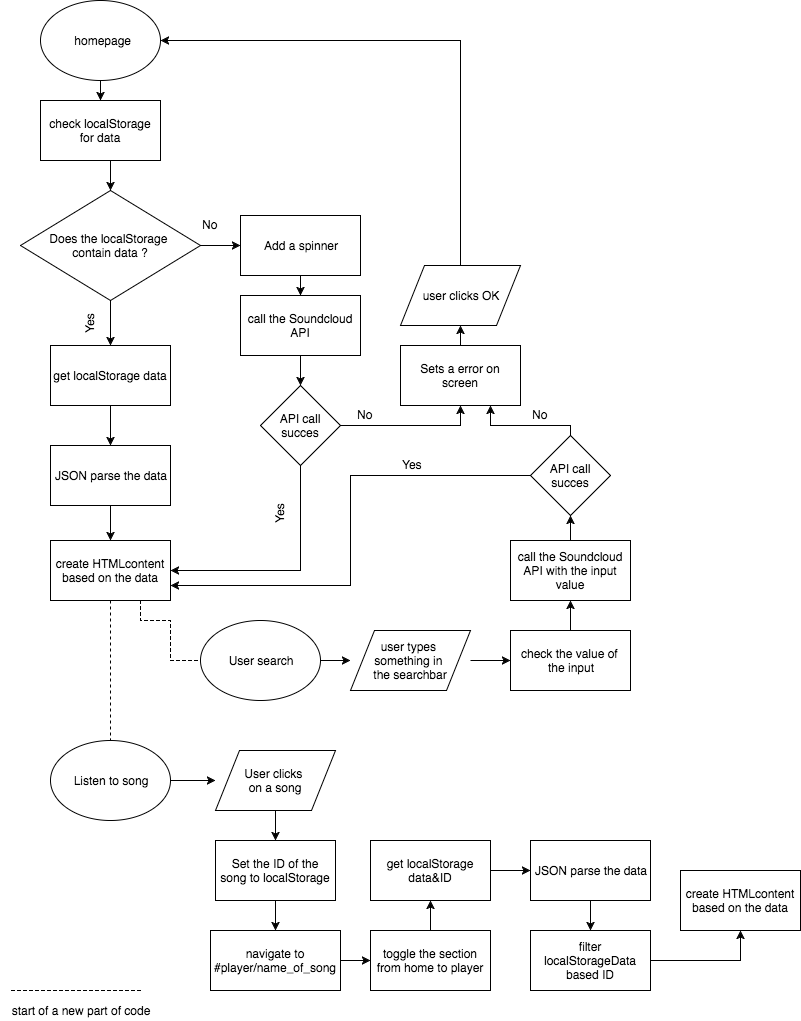

The diagram above was exported from draw.io. Its source (the exported page's mxGraphModel, read from the mxfile embedded in the PNG):
<mxGraphModel dx="950" dy="554" grid="1" gridSize="10" guides="1" tooltips="1" connect="1" arrows="1" fold="1" page="1" pageScale="1" pageWidth="850" pageHeight="1100" background="#ffffff" math="0" shadow="0">
  <root>
    <mxCell id="0" />
    <mxCell id="1" parent="0" />
    <mxCell id="22" value="" style="edgeStyle=orthogonalEdgeStyle;rounded=0;html=1;startArrow=none;startFill=0;endArrow=classic;endFill=1;jettySize=auto;orthogonalLoop=1;" edge="1" parent="1" source="2" target="21">
      <mxGeometry relative="1" as="geometry" />
    </mxCell>
    <mxCell id="2" value="&amp;nbsp;homepage" style="ellipse;whiteSpace=wrap;html=1;" vertex="1" parent="1">
      <mxGeometry x="80" y="40" width="120" height="80" as="geometry" />
    </mxCell>
    <mxCell id="10" value="" style="edgeStyle=orthogonalEdgeStyle;rounded=0;html=1;startArrow=none;startFill=0;endArrow=classic;endFill=1;jettySize=auto;orthogonalLoop=1;" edge="1" parent="1" target="6">
      <mxGeometry relative="1" as="geometry">
        <mxPoint x="150" y="200" as="sourcePoint" />
      </mxGeometry>
    </mxCell>
    <mxCell id="35" style="edgeStyle=orthogonalEdgeStyle;rounded=0;html=1;exitX=1;exitY=0.5;entryX=0;entryY=0.5;startArrow=none;startFill=0;endArrow=classic;endFill=1;jettySize=auto;orthogonalLoop=1;" edge="1" parent="1" source="6" target="15">
      <mxGeometry relative="1" as="geometry" />
    </mxCell>
    <mxCell id="42" value="" style="edgeStyle=orthogonalEdgeStyle;rounded=0;html=1;startArrow=none;startFill=0;endArrow=classic;endFill=1;jettySize=auto;orthogonalLoop=1;" edge="1" parent="1" source="6" target="40">
      <mxGeometry relative="1" as="geometry" />
    </mxCell>
    <mxCell id="6" value="Does the localStorage&amp;nbsp;&lt;div&gt;contain data ?&lt;/div&gt;" style="rhombus;whiteSpace=wrap;html=1;" vertex="1" parent="1">
      <mxGeometry x="60" y="230" width="180" height="110" as="geometry" />
    </mxCell>
    <mxCell id="7" value="Yes" style="text;html=1;resizable=0;points=[];autosize=1;align=left;verticalAlign=top;spacingTop=-4;rotation=-90;" vertex="1" parent="1">
      <mxGeometry x="110" y="345" width="40" height="20" as="geometry" />
    </mxCell>
    <mxCell id="8" value="No" style="text;html=1;resizable=0;points=[];autosize=1;align=left;verticalAlign=top;spacingTop=-4;" vertex="1" parent="1">
      <mxGeometry x="240" y="255" width="30" height="20" as="geometry" />
    </mxCell>
    <mxCell id="23" value="" style="edgeStyle=orthogonalEdgeStyle;rounded=0;html=1;startArrow=none;startFill=0;endArrow=classic;endFill=1;jettySize=auto;orthogonalLoop=1;" edge="1" parent="1" source="15" target="18">
      <mxGeometry relative="1" as="geometry" />
    </mxCell>
    <mxCell id="15" value="Add a spinner" style="whiteSpace=wrap;html=1;" vertex="1" parent="1">
      <mxGeometry x="280" y="255" width="120" height="60" as="geometry" />
    </mxCell>
    <mxCell id="25" value="" style="edgeStyle=orthogonalEdgeStyle;rounded=0;html=1;startArrow=none;startFill=0;endArrow=classic;endFill=1;jettySize=auto;orthogonalLoop=1;" edge="1" parent="1" source="18" target="24">
      <mxGeometry relative="1" as="geometry" />
    </mxCell>
    <mxCell id="18" value="call the Soundcloud API" style="whiteSpace=wrap;html=1;" vertex="1" parent="1">
      <mxGeometry x="280" y="335" width="120" height="60" as="geometry" />
    </mxCell>
    <mxCell id="21" value="&lt;span&gt;check localStorage for data&lt;/span&gt;" style="whiteSpace=wrap;html=1;" vertex="1" parent="1">
      <mxGeometry x="80" y="140" width="120" height="60" as="geometry" />
    </mxCell>
    <mxCell id="34" style="edgeStyle=orthogonalEdgeStyle;rounded=0;html=1;exitX=1;exitY=0.5;entryX=0.5;entryY=1;startArrow=none;startFill=0;endArrow=classic;endFill=1;jettySize=auto;orthogonalLoop=1;" edge="1" parent="1" source="24" target="28">
      <mxGeometry relative="1" as="geometry" />
    </mxCell>
    <mxCell id="45" style="edgeStyle=orthogonalEdgeStyle;rounded=0;html=1;exitX=0.5;exitY=1;entryX=1;entryY=0.5;startArrow=none;startFill=0;endArrow=classic;endFill=1;jettySize=auto;orthogonalLoop=1;" edge="1" parent="1" source="24" target="39">
      <mxGeometry relative="1" as="geometry" />
    </mxCell>
    <mxCell id="24" value="API call succes" style="rhombus;whiteSpace=wrap;html=1;" vertex="1" parent="1">
      <mxGeometry x="300" y="425" width="80" height="80" as="geometry" />
    </mxCell>
    <mxCell id="26" value="Yes" style="text;html=1;resizable=0;points=[];autosize=1;align=left;verticalAlign=top;spacingTop=-4;rotation=-90;" vertex="1" parent="1">
      <mxGeometry x="300" y="535" width="40" height="20" as="geometry" />
    </mxCell>
    <mxCell id="27" value="No" style="text;html=1;resizable=0;points=[];autosize=1;align=left;verticalAlign=top;spacingTop=-4;" vertex="1" parent="1">
      <mxGeometry x="395" y="445" width="30" height="20" as="geometry" />
    </mxCell>
    <mxCell id="38" style="edgeStyle=orthogonalEdgeStyle;rounded=0;html=1;exitX=0.5;exitY=0;entryX=0.5;entryY=1;startArrow=none;startFill=0;endArrow=classic;endFill=1;jettySize=auto;orthogonalLoop=1;" edge="1" parent="1" source="28" target="31">
      <mxGeometry relative="1" as="geometry" />
    </mxCell>
    <mxCell id="28" value="Sets a error on screen" style="whiteSpace=wrap;html=1;" vertex="1" parent="1">
      <mxGeometry x="440" y="385" width="120" height="60" as="geometry" />
    </mxCell>
    <mxCell id="33" style="edgeStyle=orthogonalEdgeStyle;rounded=0;html=1;exitX=0.5;exitY=0;entryX=1;entryY=0.5;startArrow=none;startFill=0;endArrow=classic;endFill=1;jettySize=auto;orthogonalLoop=1;" edge="1" parent="1" source="31" target="2">
      <mxGeometry relative="1" as="geometry" />
    </mxCell>
    <mxCell id="31" value="user clicks OK" style="shape=parallelogram;whiteSpace=wrap;html=1;" vertex="1" parent="1">
      <mxGeometry x="440" y="305" width="120" height="60" as="geometry" />
    </mxCell>
    <mxCell id="78" style="edgeStyle=orthogonalEdgeStyle;rounded=0;html=1;exitX=0.5;exitY=1;entryX=0.5;entryY=0;startArrow=none;startFill=0;endArrow=none;endFill=0;jettySize=auto;orthogonalLoop=1;dashed=1;" edge="1" parent="1" source="39" target="51">
      <mxGeometry relative="1" as="geometry" />
    </mxCell>
    <mxCell id="79" style="edgeStyle=orthogonalEdgeStyle;rounded=0;html=1;exitX=0.75;exitY=1;entryX=0;entryY=0.5;startArrow=none;startFill=0;endArrow=none;endFill=0;jettySize=auto;orthogonalLoop=1;dashed=1;" edge="1" parent="1" source="39" target="54">
      <mxGeometry relative="1" as="geometry">
        <Array as="points">
          <mxPoint x="180" y="660" />
          <mxPoint x="210" y="660" />
          <mxPoint x="210" y="700" />
        </Array>
      </mxGeometry>
    </mxCell>
    <mxCell id="39" value="create HTMLcontent based on the data" style="whiteSpace=wrap;html=1;" vertex="1" parent="1">
      <mxGeometry x="90" y="580" width="120" height="60" as="geometry" />
    </mxCell>
    <mxCell id="43" value="" style="edgeStyle=orthogonalEdgeStyle;rounded=0;html=1;startArrow=none;startFill=0;endArrow=classic;endFill=1;jettySize=auto;orthogonalLoop=1;" edge="1" parent="1" source="40" target="41">
      <mxGeometry relative="1" as="geometry" />
    </mxCell>
    <mxCell id="40" value="get localStorage data" style="whiteSpace=wrap;html=1;" vertex="1" parent="1">
      <mxGeometry x="90" y="385" width="120" height="60" as="geometry" />
    </mxCell>
    <mxCell id="44" value="" style="edgeStyle=orthogonalEdgeStyle;rounded=0;html=1;startArrow=none;startFill=0;endArrow=classic;endFill=1;jettySize=auto;orthogonalLoop=1;" edge="1" parent="1" source="41" target="39">
      <mxGeometry relative="1" as="geometry" />
    </mxCell>
    <mxCell id="41" value="JSON parse the data" style="whiteSpace=wrap;html=1;" vertex="1" parent="1">
      <mxGeometry x="90" y="485" width="120" height="60" as="geometry" />
    </mxCell>
    <mxCell id="73" value="" style="edgeStyle=orthogonalEdgeStyle;rounded=0;html=1;startArrow=none;startFill=0;endArrow=classic;endFill=1;jettySize=auto;orthogonalLoop=1;" edge="1" parent="1" source="49" target="72">
      <mxGeometry relative="1" as="geometry" />
    </mxCell>
    <mxCell id="49" value="User clicks&amp;nbsp;&lt;div&gt;on a song&lt;/div&gt;" style="shape=parallelogram;whiteSpace=wrap;html=1;" vertex="1" parent="1">
      <mxGeometry x="255" y="790" width="120" height="60" as="geometry" />
    </mxCell>
    <mxCell id="56" value="" style="edgeStyle=orthogonalEdgeStyle;rounded=0;html=1;startArrow=none;startFill=0;endArrow=classic;endFill=1;jettySize=auto;orthogonalLoop=1;" edge="1" parent="1" source="50" target="53">
      <mxGeometry relative="1" as="geometry" />
    </mxCell>
    <mxCell id="50" value="user types&amp;nbsp;&lt;div&gt;something in&amp;nbsp;&lt;/div&gt;&lt;div&gt;the searchbar&lt;/div&gt;" style="shape=parallelogram;whiteSpace=wrap;html=1;" vertex="1" parent="1">
      <mxGeometry x="390" y="670" width="120" height="60" as="geometry" />
    </mxCell>
    <mxCell id="71" value="" style="edgeStyle=orthogonalEdgeStyle;rounded=0;html=1;startArrow=none;startFill=0;endArrow=classic;endFill=1;jettySize=auto;orthogonalLoop=1;" edge="1" parent="1" source="51" target="49">
      <mxGeometry relative="1" as="geometry" />
    </mxCell>
    <mxCell id="51" value="Listen to song" style="ellipse;whiteSpace=wrap;html=1;" vertex="1" parent="1">
      <mxGeometry x="90" y="780" width="120" height="80" as="geometry" />
    </mxCell>
    <mxCell id="59" value="" style="edgeStyle=orthogonalEdgeStyle;rounded=0;html=1;startArrow=none;startFill=0;endArrow=classic;endFill=1;jettySize=auto;orthogonalLoop=1;" edge="1" parent="1" source="53" target="58">
      <mxGeometry relative="1" as="geometry" />
    </mxCell>
    <mxCell id="53" value="check the value of&amp;nbsp;&lt;div&gt;the input&lt;/div&gt;" style="whiteSpace=wrap;html=1;" vertex="1" parent="1">
      <mxGeometry x="550" y="670" width="120" height="60" as="geometry" />
    </mxCell>
    <mxCell id="55" value="" style="edgeStyle=orthogonalEdgeStyle;rounded=0;html=1;startArrow=none;startFill=0;endArrow=classic;endFill=1;jettySize=auto;orthogonalLoop=1;" edge="1" parent="1" source="54" target="50">
      <mxGeometry relative="1" as="geometry" />
    </mxCell>
    <mxCell id="54" value="User search" style="ellipse;whiteSpace=wrap;html=1;" vertex="1" parent="1">
      <mxGeometry x="240" y="660" width="120" height="80" as="geometry" />
    </mxCell>
    <mxCell id="64" style="edgeStyle=orthogonalEdgeStyle;rounded=0;html=1;exitX=0.5;exitY=0;entryX=0.5;entryY=1;startArrow=none;startFill=0;endArrow=classic;endFill=1;jettySize=auto;orthogonalLoop=1;" edge="1" parent="1" source="58" target="60">
      <mxGeometry relative="1" as="geometry" />
    </mxCell>
    <mxCell id="58" value="call the Soundcloud API with the input value" style="whiteSpace=wrap;html=1;" vertex="1" parent="1">
      <mxGeometry x="550" y="580" width="120" height="60" as="geometry" />
    </mxCell>
    <mxCell id="63" style="edgeStyle=orthogonalEdgeStyle;rounded=0;html=1;exitX=0;exitY=0.5;entryX=1;entryY=0.75;startArrow=none;startFill=0;endArrow=classic;endFill=1;jettySize=auto;orthogonalLoop=1;" edge="1" parent="1" source="60" target="39">
      <mxGeometry relative="1" as="geometry" />
    </mxCell>
    <mxCell id="65" style="edgeStyle=orthogonalEdgeStyle;rounded=0;html=1;exitX=0.5;exitY=0;entryX=0.75;entryY=1;startArrow=none;startFill=0;endArrow=classic;endFill=1;jettySize=auto;orthogonalLoop=1;" edge="1" parent="1" source="60" target="28">
      <mxGeometry relative="1" as="geometry">
        <Array as="points">
          <mxPoint x="610" y="465" />
          <mxPoint x="530" y="465" />
        </Array>
      </mxGeometry>
    </mxCell>
    <mxCell id="60" value="API call succes" style="rhombus;whiteSpace=wrap;html=1;" vertex="1" parent="1">
      <mxGeometry x="570" y="475" width="80" height="80" as="geometry" />
    </mxCell>
    <mxCell id="66" value="No" style="text;html=1;resizable=0;points=[];autosize=1;align=left;verticalAlign=top;spacingTop=-4;" vertex="1" parent="1">
      <mxGeometry x="570" y="445" width="30" height="20" as="geometry" />
    </mxCell>
    <mxCell id="70" value="Yes" style="text;html=1;resizable=0;points=[];autosize=1;align=left;verticalAlign=top;spacingTop=-4;rotation=0;" vertex="1" parent="1">
      <mxGeometry x="440" y="495" width="40" height="20" as="geometry" />
    </mxCell>
    <mxCell id="75" value="" style="edgeStyle=orthogonalEdgeStyle;rounded=0;html=1;startArrow=none;startFill=0;endArrow=classic;endFill=1;jettySize=auto;orthogonalLoop=1;" edge="1" parent="1" source="72" target="74">
      <mxGeometry relative="1" as="geometry" />
    </mxCell>
    <mxCell id="72" value="Set the ID of the song to localStorage" style="whiteSpace=wrap;html=1;" vertex="1" parent="1">
      <mxGeometry x="255" y="880" width="120" height="60" as="geometry" />
    </mxCell>
    <mxCell id="77" value="" style="edgeStyle=orthogonalEdgeStyle;rounded=0;html=1;startArrow=none;startFill=0;endArrow=classic;endFill=1;jettySize=auto;orthogonalLoop=1;" edge="1" parent="1" source="74" target="76">
      <mxGeometry relative="1" as="geometry" />
    </mxCell>
    <mxCell id="74" value="navigate to #player/name_of_song" style="whiteSpace=wrap;html=1;" vertex="1" parent="1">
      <mxGeometry x="250" y="970" width="130" height="60" as="geometry" />
    </mxCell>
    <mxCell id="83" value="" style="edgeStyle=orthogonalEdgeStyle;rounded=0;html=1;startArrow=none;startFill=0;endArrow=classic;endFill=1;jettySize=auto;orthogonalLoop=1;" edge="1" parent="1" source="76" target="81">
      <mxGeometry relative="1" as="geometry" />
    </mxCell>
    <mxCell id="76" value="toggle the section from home to player" style="whiteSpace=wrap;html=1;" vertex="1" parent="1">
      <mxGeometry x="410" y="970" width="120" height="60" as="geometry" />
    </mxCell>
    <mxCell id="80" value="" style="edgeStyle=orthogonalEdgeStyle;rounded=0;html=1;startArrow=none;startFill=0;endArrow=classic;endFill=1;jettySize=auto;orthogonalLoop=1;" edge="1" source="81" target="82" parent="1">
      <mxGeometry x="595" y="870" as="geometry" />
    </mxCell>
    <mxCell id="81" value="get localStorage data&amp;amp;ID" style="whiteSpace=wrap;html=1;" vertex="1" parent="1">
      <mxGeometry x="410" y="880" width="120" height="60" as="geometry" />
    </mxCell>
    <mxCell id="89" value="" style="edgeStyle=orthogonalEdgeStyle;rounded=0;html=1;startArrow=none;startFill=0;endArrow=classic;endFill=1;jettySize=auto;orthogonalLoop=1;" edge="1" parent="1" source="82" target="88">
      <mxGeometry relative="1" as="geometry" />
    </mxCell>
    <mxCell id="82" value="JSON parse the data" style="whiteSpace=wrap;html=1;" vertex="1" parent="1">
      <mxGeometry x="570" y="880" width="120" height="60" as="geometry" />
    </mxCell>
    <mxCell id="93" style="edgeStyle=orthogonalEdgeStyle;rounded=0;html=1;exitX=1;exitY=0.5;entryX=0.5;entryY=1;startArrow=none;startFill=0;endArrow=classic;endFill=1;jettySize=auto;orthogonalLoop=1;" edge="1" parent="1" source="88" target="90">
      <mxGeometry relative="1" as="geometry" />
    </mxCell>
    <mxCell id="88" value="filter localStorageData based ID" style="whiteSpace=wrap;html=1;" vertex="1" parent="1">
      <mxGeometry x="570" y="970" width="120" height="60" as="geometry" />
    </mxCell>
    <mxCell id="84" value="start of a new part of code" style="text;html=1;strokeColor=none;fillColor=none;align=center;verticalAlign=middle;whiteSpace=wrap;rotation=0;" vertex="1" parent="1">
      <mxGeometry x="40" y="1040" width="160" height="20" as="geometry" />
    </mxCell>
    <mxCell id="87" style="edgeStyle=orthogonalEdgeStyle;rounded=0;html=1;startArrow=none;startFill=0;endArrow=none;endFill=0;jettySize=auto;orthogonalLoop=1;dashed=1;" edge="1" parent="1">
      <mxGeometry x="60" y="900" as="geometry">
        <mxPoint x="180" y="1030" as="sourcePoint" />
        <mxPoint x="50" y="1030" as="targetPoint" />
        <Array as="points">
          <mxPoint x="60" y="1030" />
        </Array>
      </mxGeometry>
    </mxCell>
    <mxCell id="90" value="create HTMLcontent based on the data" style="whiteSpace=wrap;html=1;" vertex="1" parent="1">
      <mxGeometry x="720" y="910" width="120" height="60" as="geometry" />
    </mxCell>
  </root>
</mxGraphModel>